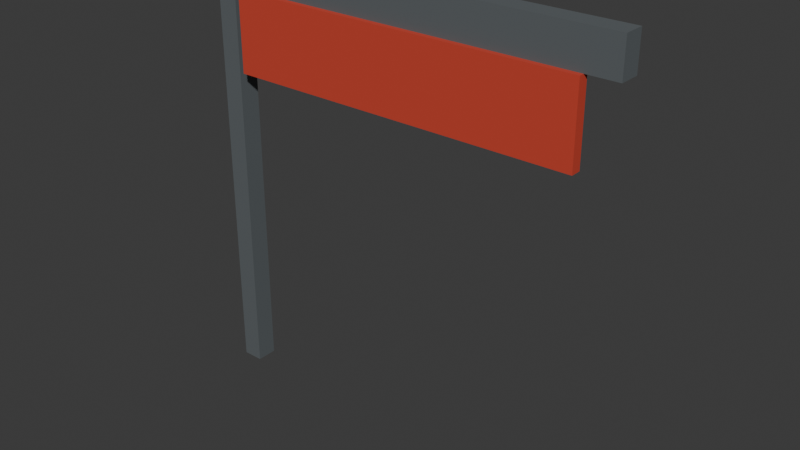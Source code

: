# Source: shed-entrance.blend  (saved by Blender 5.2.44; exported with 4.5.12 LTS)
import bpy
from mathutils import Matrix  # noqa: F401  (used for matrix-valued properties, if any)

bpy.ops.wm.read_factory_settings(use_empty=True)
scene = bpy.context.scene
scene.name = 'Scene'

# ---- collections
col_collection = bpy.data.collections.new('Collection'); scene.collection.children.link(col_collection)

# ---- materials (node trees are filled in below, after node groups)
mat_steel = bpy.data.materials.new('steel')
mat_steel.diffuse_color = (0.1046, 0.1195, 0.1274, 1.0)
mat_sign = bpy.data.materials.new('sign')
mat_sign.diffuse_color = (0.5841, 0.05286, 0.02732, 1.0)

# ---- material node trees
mat_steel.use_nodes = True; mat_steel.node_tree.nodes.clear()
_N = mat_steel.node_tree.nodes; _L = mat_steel.node_tree.links
n0 = _N.new('ShaderNodeBsdfPrincipled'); n0.name = 'Principled BSDF'; n0.location = (-200, 100)
n0.inputs[0].default_value = (0.1046, 0.1195, 0.1274, 1.0)
n0.inputs[2].default_value = 0.85
n0.inputs[10].default_value = 0.005
n1 = _N.new('ShaderNodeOutputMaterial'); n1.name = 'Material Output'; n1.location = (200, 100)
_L.new(n0.outputs[0], n1.inputs[0])
n1.is_active_output = True
mat_sign.use_nodes = True; mat_sign.node_tree.nodes.clear()
_N = mat_sign.node_tree.nodes; _L = mat_sign.node_tree.links
n0 = _N.new('ShaderNodeBsdfPrincipled'); n0.name = 'Principled BSDF'; n0.location = (-200, 100)
n0.inputs[0].default_value = (0.5841, 0.05286, 0.02732, 1.0)
n0.inputs[2].default_value = 0.85
n0.inputs[10].default_value = 0.005
n1 = _N.new('ShaderNodeOutputMaterial'); n1.name = 'Material Output'; n1.location = (200, 100)
_L.new(n0.outputs[0], n1.inputs[0])
n1.is_active_output = True

# ---- world
world_world = bpy.data.worlds.new('World'); scene.world = world_world
world_world.use_nodes = True; world_world.node_tree.nodes.clear()
_N = world_world.node_tree.nodes; _L = world_world.node_tree.links
n0 = _N.new('ShaderNodeOutputWorld'); n0.name = 'World Output'; n0.location = (200, 100)
n1 = _N.new('ShaderNodeBackground'); n1.name = 'Background'; n1.location = (-200, 100)
n1.inputs[0].default_value = (0.05088, 0.05088, 0.05088, 1.0)
_L.new(n1.outputs[0], n0.inputs[0])
n0.is_active_output = True
world_world.color = (0.05088, 0.05088, 0.05088)
world_world.sun_shadow_jitter_overblur = 0.0

# ---- meshes
me_post = bpy.data.meshes.new('post')
me_post.from_pydata([(-2.0, -2.0, 0.0), (-1.8, -2.0, 0.0), (-1.8, -1.8, 0.0), (-2.0, -1.8, 0.0), (-2.0, -2.0, 4.2), (-1.8, -2.0, 4.2), (-1.8, -1.8, 4.2), (-2.0, -1.8, 4.2), (-2.0, -2.0, 3.85), (2.0, -2.0, 3.85), (2.0, -1.8, 3.85), (-2.0, -1.8, 3.85), (-2.0, -2.0, 4.2), (2.0, -2.0, 4.2), (2.0, -1.8, 4.2), (-2.0, -1.8, 4.2), (-1.7, -2.05, 3.1), (1.7, -2.05, 3.1), (1.7, -1.95, 3.1), (-1.7, -1.95, 3.1), (-1.7, -2.05, 3.85), (1.7, -2.05, 3.85), (1.7, -1.95, 3.85), (-1.7, -1.95, 3.85)], [], [(0, 3, 2, 1), (4, 5, 6, 7), (0, 1, 5, 4), (1, 2, 6, 5), (2, 3, 7, 6), (3, 0, 4, 7), (8, 11, 10, 9), (12, 13, 14, 15), (8, 9, 13, 12), (9, 10, 14, 13), (10, 11, 15, 14), (11, 8, 12, 15), (16, 19, 18, 17), (20, 21, 22, 23), (16, 17, 21, 20), (17, 18, 22, 21), (18, 19, 23, 22), (19, 16, 20, 23)])
me_post.polygons.foreach_set('material_index', [0, 0, 0, 0, 0, 0, 0, 0, 0, 0, 0, 0, 1, 1, 1, 1, 1, 1])
me_post.materials.append(mat_steel)
me_post.materials.append(mat_sign)
me_post.update()

# ---- objects
ob_shed_entrance = bpy.data.objects.new('shed-entrance', me_post)

# ---- transforms, parenting, visibility, modifiers, constraints
ob_shed_entrance.location = (0.0, 0.0, 0.0)

# ---- collection membership
col_collection.objects.link(ob_shed_entrance)

# ---- scene / render settings (as saved in the file)
scene.frame_start = 1; scene.frame_end = 250; scene.frame_set(1)
scene.render.engine = 'BLENDER_EEVEE_NEXT'
scene.render.bake_bias = 0.0
scene.render.bake_samples = 0
scene.render.compositor_device = 'GPU'
scene.eevee.use_volume_custom_range = False
scene.eevee.fast_gi_thickness_near = 0.1
scene.eevee.fast_gi_thickness_far = 0.0
scene.eevee.ray_tracing_options.screen_trace_thickness = 0.1
bpy.context.view_layer.update()

# ---- added for rendering (the .blend has no active camera and no usable light): camera, sun
cam_auto = bpy.data.cameras.new('AutoCamera')
cam_auto.lens = 50.0
cam_auto.sensor_width = 36.0
cam_auto.clip_end = 1000.0
ob_auto_camera = bpy.data.objects.new('AutoCamera', cam_auto)
scene.collection.objects.link(ob_auto_camera)
ob_auto_camera.location = (5.37128, -8.37054, 6.39703)
ob_auto_camera.rotation_euler = (1.09748, -7.21219e-08, 0.694738)
scene.camera = ob_auto_camera
light_auto_sun = bpy.data.lights.new('AutoSun', 'SUN')
light_auto_sun.energy = 3.0
light_auto_sun.angle = 0.0523599
ob_auto_sun = bpy.data.objects.new('AutoSun', light_auto_sun)
scene.collection.objects.link(ob_auto_sun)
ob_auto_sun.rotation_euler = (0.872665, 0.174533, 0.523599)
bpy.context.view_layer.update()
